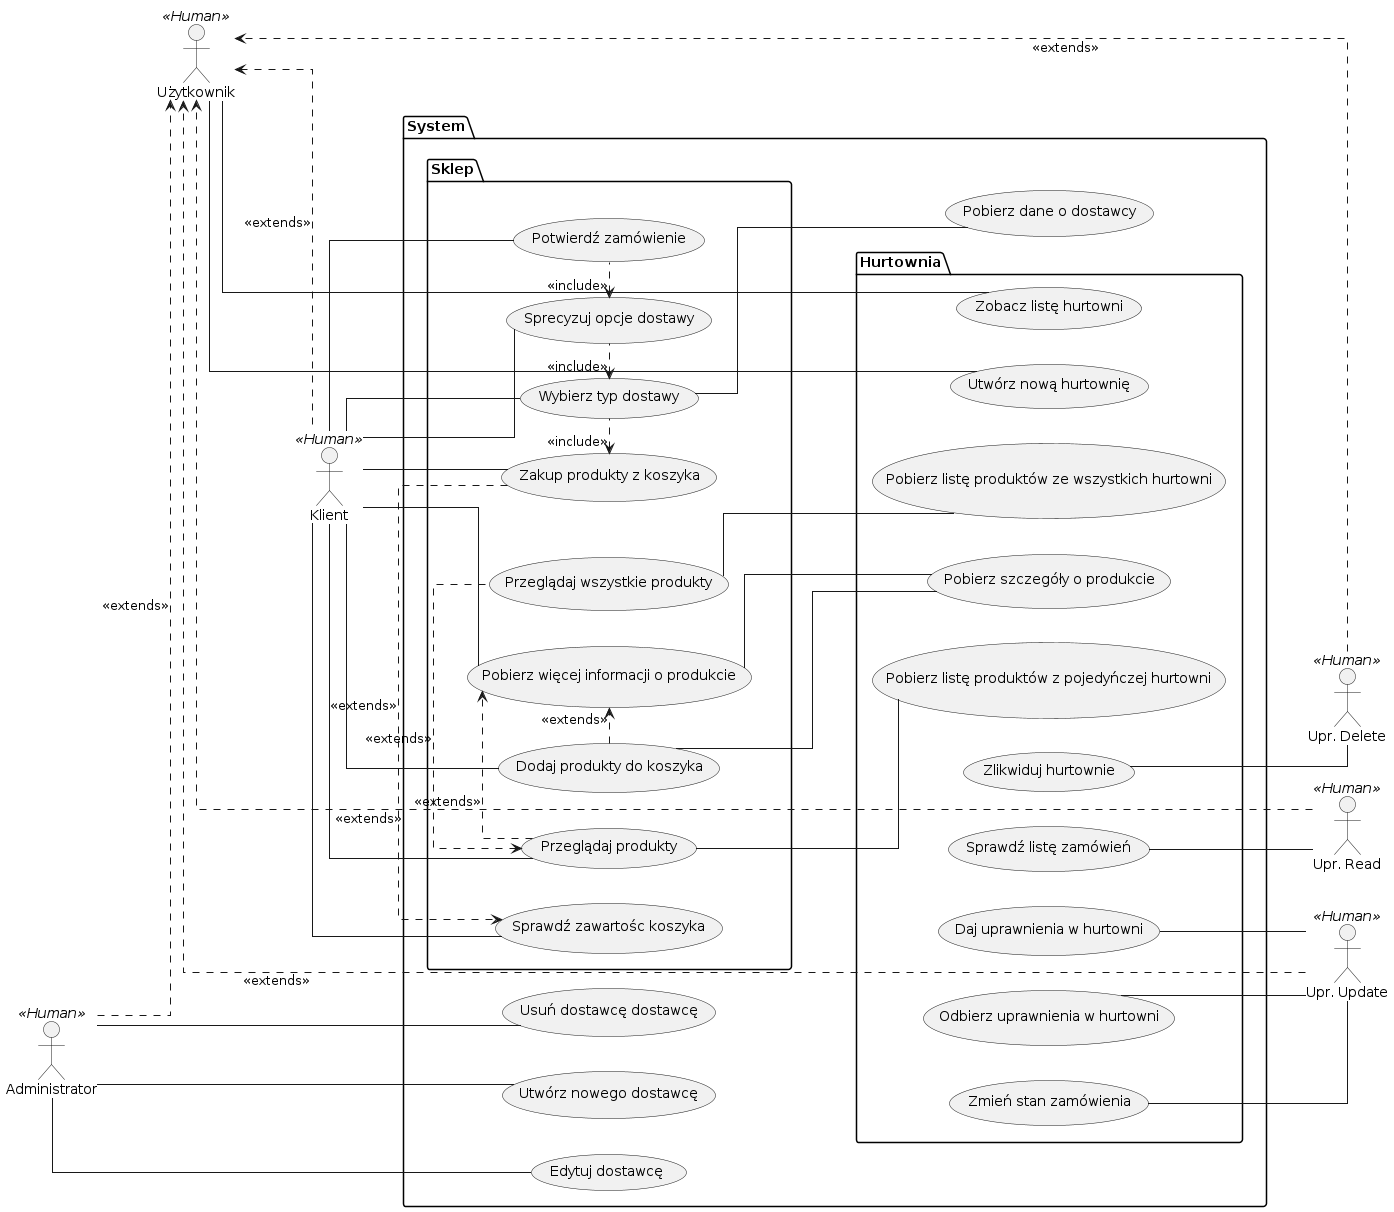

The diagram above was rendered by PlantUML. Its source (embedded in the PNG):
@startuml
left to right direction
skinparam linetype ortho
actor Klient as AK << Human >>
actor Administrator as AA << Human >>
actor Użytkownik as AU << Human >>
together {
        package System {
                package Sklep {
                        together {
                                usecase "Przeglądaj wszystkie produkty" as UC0
                                usecase "Przeglądaj produkty" as UC1
                                usecase "Pobierz więcej informacji o produkcie" as UC2
                                usecase "Dodaj produkty do koszyka" as UC3
                        }
                        usecase "Sprawdź zawartośc koszyka" as UC4
                        together {
                                usecase "Zakup produkty z koszyka" as UC5
                                usecase "Wybierz typ dostawy" as UC6
                                usecase "Sprecyzuj opcje dostawy" as UC7
                                usecase "Potwierdź zamówienie" as UC8
                        }
                }
                
                package Hurtownia {
                        usecase "Pobierz listę produktów ze wszystkich hurtowni" as UV1
                        usecase "Pobierz listę produktów z pojedyńczej hurtowni" as UV2
                        usecase "Pobierz szczegóły o produkcie" as UV3
                        usecase "Utwórz nową hurtownię" as UV4
                        usecase "Zobacz listę hurtowni" as UV5
                        usecase "Daj uprawnienia w hurtowni" as UV6
                        usecase "Odbierz uprawnienia w hurtowni" as UV7
                        usecase "Sprawdź listę zamówień" as UV8
                        usecase "Zmień stan zamówienia" as UV9
                        usecase "Zlikwiduj hurtownie" as UV10
                }
                usecase "Utwórz nowego dostawcę" as UA1
                usecase "Edytuj dostawcę" as UA2
                usecase "Usuń dostawcę dostawcę" as UA3
                usecase "Pobierz dane o dostawcy" as UA4
                '        actor Sklep as AS << Application >>
        }
        together {
                actor "Upr. Read" as AUR << Human >>
                actor "Upr. Update" as AUU << Human >>
                actor "Upr. Delete" as AUD << Human >>
        }
}
AK -- UC1
AK -- UC2
AK -- UC3
AK -- UC4
AK -- UC5
AK -- UC6
AK -- UC7
AK -- UC8

UC0 --- UV1
UC1 --- UV2
UC3 --- UV3
UV3 --- UC2

' UC3 --- AS
' UC4 --- AS
' UC5 --- AS
' UC6 --- AS
' UC7 --- AS
' UC8 --- AS

UC1 <. UC0 : <<extends>>
UC1 .> UC2 : <<extends>>
UC3 .> UC2 : <<extends>>

UC5 .> UC4 : <<extends>>
UC5 <. UC6 : <<include>>
UC6 <. UC7 : <<include>>
UC7 <. UC8 : <<include>>

AA ..> AU : <<extends>>
AU <.. AK : <<extends>>

AUR .> AU : <<extends>>
AUD .> AU : <<extends>>
AUU .> AU : <<extends>>

AU -- UV4
AU -- UV5

AUR -- UV8
AUD -- UV10

AA -- UA1
AA -- UA2
AA -- UA3

UV6 -- AUU
UV7 -- AUU
UV9 -- AUU

UC6 --- UA4

@enduml